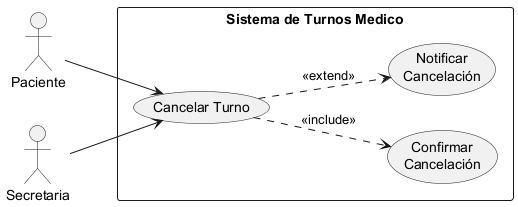

The diagram above was rendered by PlantUML. Its source (embedded in the PNG):
@startuml 02-caso-uso-cancelar-turno-03

left to right direction

actor "Paciente" as Paciente
actor "Secretaria" as Secretaria

rectangle "Sistema de Turnos Medico" {
    usecase "Cancelar Turno" as UC1
    usecase "Confirmar\nCancelación" as UC2
    usecase "Notificar\nCancelación" as UC3
}

Paciente --> UC1
Secretaria --> UC1

UC1 ..> UC2 : <<include>>
UC1 ..> UC3 : <<extend>>

@enduml